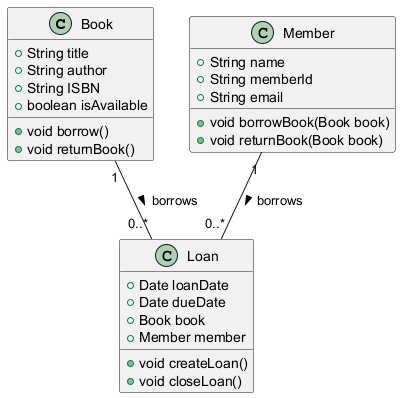

The diagram above was rendered by PlantUML. Its source (embedded in the PNG):
@startuml
class Book {
    +String title
    +String author
    +String ISBN
    +boolean isAvailable
    +void borrow()
    +void returnBook()
}

class Member {
    +String name
    +String memberId
    +String email
    +void borrowBook(Book book)
    +void returnBook(Book book)
}

class Loan {
    +Date loanDate
    +Date dueDate
    +Book book
    +Member member
    +void createLoan()
    +void closeLoan()
}

Book "1" -- "0..*" Loan : borrows >
Member "1" -- "0..*" Loan : borrows >
@enduml